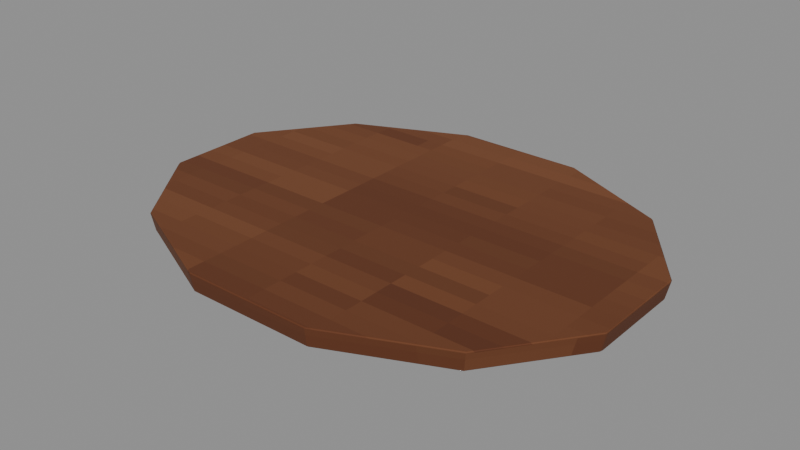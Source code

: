 # Source: Base.blend  (saved by Blender 4.3.34; exported with 4.5.12 LTS)
import bpy
from mathutils import Matrix  # noqa: F401  (used for matrix-valued properties, if any)

bpy.ops.wm.read_factory_settings(use_empty=True)
scene = bpy.context.scene
scene.name = 'Isolated part'

# ---- collections
col_part_base = bpy.data.collections.new('Part.Base'); scene.collection.children.link(col_part_base)

# ---- images (referenced by path relative to the original .blend; pixels are not part of the script)
import os
ASSET_DIR = os.environ.get("B2B_ASSET_DIR", "")  # directory of the original .blend (textures are referenced by path, not embedded)
HERE = os.path.dirname(os.path.abspath(__file__))  # packed textures are extracted next to this script under _unpacked/

def load_image(name, relpath, width, height, colorspace="sRGB"):
    """Load a texture the original file referenced (path relative to the .blend, or extracted next to this script)."""
    p = next((c for c in (os.path.join(HERE, relpath), os.path.join(ASSET_DIR, relpath)) if relpath and os.path.exists(c)), "")
    if p:
        img = bpy.data.images.load(p, check_existing=True)
        img.name = name
    else:  # same state as the original file: an image datablock whose file is absent (Cycles renders it pink)
        img = bpy.data.images.new(name, width, height)
        img.source = "FILE"
        img.filepath = "//" + (relpath or name)
    img.colorspace_settings.name = colorspace
    return img
img_minecraft___stud_timber = load_image('Minecraft • Stud timber', '_unpacked/Stud_timber.db270b1a.png', 64, 64, 'sRGB')

# ---- materials (node trees are filled in below, after node groups)
mat_minecraft___stud_timber = bpy.data.materials.new('Minecraft / Stud timber')
mat_minecraft___stud_timber.diffuse_color = (0.4157, 0.2314, 0.1137, 1.0)

# ---- material node trees
mat_minecraft___stud_timber.use_nodes = True; mat_minecraft___stud_timber.node_tree.nodes.clear()
_N = mat_minecraft___stud_timber.node_tree.nodes; _L = mat_minecraft___stud_timber.node_tree.links
n0 = _N.new('ShaderNodeBsdfPrincipled'); n0.name = 'Principled BSDF'; n0.location = (10, 300)
n0.inputs[2].default_value = 0.85
n1 = _N.new('ShaderNodeOutputMaterial'); n1.name = 'Material Output'; n1.location = (300, 300)
n2 = _N.new('ShaderNodeTexImage'); n2.name = 'Image Texture'; n2.location = (-580, 280)
n2.image = img_minecraft___stud_timber
n2.interpolation = 'Closest'
_L.new(n0.outputs[0], n1.inputs[0])
_L.new(n2.outputs[0], n0.inputs[0])
n1.is_active_output = True

# ---- meshes
me_oakwashtub_base_001 = bpy.data.meshes.new('OakWashTub.Base.001')
me_oakwashtub_base_001.from_pydata([(0.2618, 0.05487, 0.0), (0.1916, 0.1499, 0.0), (0.07014, 0.2048, 0.0), (-0.07014, 0.2048, 0.0), (-0.1916, 0.1499, 0.0), (-0.2618, 0.05487, 0.0), (-0.2618, -0.05487, 0.0), (-0.1916, -0.1499, 0.0), (-0.07014, -0.2048, 0.0), (0.07014, -0.2048, 0.0), (0.1916, -0.1499, 0.0), (0.2618, -0.05487, 0.0), (0.2666, 0.0559, 0.022), (0.1952, 0.1527, 0.022), (0.07143, 0.2086, 0.022), (-0.07143, 0.2086, 0.022), (-0.1952, 0.1527, 0.022), (-0.2666, 0.0559, 0.022), (-0.2666, -0.0559, 0.022), (-0.1952, -0.1527, 0.022), (-0.07143, -0.2086, 0.022), (0.07143, -0.2086, 0.022), (0.1952, -0.1527, 0.022), (0.2666, -0.0559, 0.022)], [], [(11, 10, 9, 8, 7, 6, 5, 4, 3, 2, 1, 0), (0, 1, 13, 12), (1, 2, 14, 13), (2, 3, 15, 14), (3, 4, 16, 15), (4, 5, 17, 16), (5, 6, 18, 17), (6, 7, 19, 18), (7, 8, 20, 19), (8, 9, 21, 20), (9, 10, 22, 21), (10, 11, 23, 22), (11, 0, 12, 23), (12, 13, 14, 15, 16, 17, 18, 19, 20, 21, 22, 23)])
_uv = me_oakwashtub_base_001.uv_layers.new(name='UV0.Surface')
_uv.uv.foreach_set('vector', [0.2707, 0.7924, 0.2146, 0.7164, 0.1174, 0.6725, 0.005179, 0.6725, -0.09201, 0.7164, -0.1481, 0.7924, -0.1481, 0.8802, -0.09201, 0.9562, 0.005179, 1.0, 0.1174, 1.0, 0.2146, 0.9562, 0.2707, 0.8802, 0.1052, 0.8483, 0.1812, 0.8483, 0.1835, 0.8659, 0.106, 0.8659, 0.2146, 0.8483, 0.1174, 0.8483, 0.1184, 0.8659, 0.2174, 0.8659, 0.1174, 0.8483, 0.005179, 0.8483, 0.004144, 0.8659, 0.1184, 0.8659, 0.005179, 0.8483, -0.09201, 0.8483, -0.09484, 0.8659, 0.004144, 0.8659, 0.1812, 0.8483, 0.1052, 0.8483, 0.106, 0.8659, 0.1835, 0.8659, 0.1052, 0.8483, 0.0174, 0.8483, 0.01657, 0.8659, 0.106, 0.8659, 0.0174, 0.8483, -0.05863, 0.8483, -0.0609, 0.8659, 0.01657, 0.8659, -0.09201, 0.8483, 0.005179, 0.8483, 0.004144, 0.8659, -0.09484, 0.8659, 0.005179, 0.8483, 0.1174, 0.8483, 0.1184, 0.8659, 0.004144, 0.8659, 0.1174, 0.8483, 0.2146, 0.8483, 0.2174, 0.8659, 0.1184, 0.8659, -0.05863, 0.8483, 0.0174, 0.8483, 0.01657, 0.8659, -0.0609, 0.8659, 0.0174, 0.8483, 0.1052, 0.8483, 0.106, 0.8659, 0.01657, 0.8659, 0.2746, 0.881, 0.2174, 0.9585, 0.1184, 1.003, 0.004144, 1.003, -0.09484, 0.9585, -0.152, 0.881, -0.152, 0.7916, -0.09484, 0.7141, 0.004144, 0.6694, 0.1184, 0.6694, 0.2174, 0.7141, 0.2746, 0.7916])
_uv.active_render = True
_uv = me_oakwashtub_base_001.uv_layers.new(name='UV1.Paint')
_uv.uv.foreach_set('vector', [0.5245, 0.2419, 0.4847, 0.2095, 0.4617, 0.1534, 0.4617, 0.08854, 0.4847, 0.03241, 0.5245, 2.028e-08, 0.5706, 2.392e-08, 0.6104, 0.03241, 0.6335, 0.08854, 0.6335, 0.1534, 0.6104, 0.2095, 0.5706, 0.2419, 0.8985, 0.09593, 0.9048, 0.1398, 0.8954, 0.1411, 0.889, 0.0964, 0.2465, 0.7979, 0.2421, 0.854, 0.2328, 0.8534, 0.2372, 0.7962, 0.2421, 0.854, 0.2421, 0.9188, 0.2328, 0.9194, 0.2328, 0.8534, 0.2421, 0.9188, 0.2465, 0.975, 0.2372, 0.9766, 0.2328, 0.9194, 0.9048, 0.1576, 0.8985, 0.2015, 0.889, 0.2011, 0.8954, 0.1563, 0.8985, 0.2015, 0.8985, 0.2523, 0.889, 0.2527, 0.889, 0.2011, 0.8985, 0.2523, 0.9048, 0.2962, 0.8954, 0.2975, 0.889, 0.2527, 0.274, 0.7979, 0.2696, 0.854, 0.2602, 0.8534, 0.2647, 0.7962, 0.2696, 0.854, 0.2696, 0.9188, 0.2602, 0.9194, 0.2602, 0.8534, 0.2696, 0.9188, 0.274, 0.975, 0.2647, 0.9766, 0.2602, 0.9194, 0.9048, 0.001307, 0.8985, 0.04522, 0.889, 0.04474, 0.8954, 1.664e-08, 0.8985, 0.04522, 0.8985, 0.09593, 0.889, 0.0964, 0.889, 0.04474, 0.5511, 0.3281, 0.5917, 0.3611, 0.6152, 0.4183, 0.6152, 0.4843, 0.5917, 0.5414, 0.5511, 0.5744, 0.5042, 0.5744, 0.4636, 0.5414, 0.4401, 0.4843, 0.4401, 0.4183, 0.4636, 0.3611, 0.5042, 0.3281])
me_oakwashtub_base_001.materials.append(mat_minecraft___stud_timber)
me_oakwashtub_base_001.update()

# ---- objects
ob_base = bpy.data.objects.new('Base', me_oakwashtub_base_001)

# ---- transforms, parenting, visibility, modifiers, constraints
ob_base.location = (0.0, 0.0, 0.0)
_m = ob_base.modifiers.new('Hand-finished edges', 'BEVEL')
_m.width = 0.0017
_m.width_pct = 0.0017
_m.harden_normals = True

# ---- collection membership
col_part_base.objects.link(ob_base)

# ---- scene / render settings (as saved in the file)
scene.frame_start = 1; scene.frame_end = 250; scene.frame_set(1)
scene.render.engine = 'BLENDER_EEVEE_NEXT'
scene.render.image_settings.exr_codec = 'NONE'
scene.render.simplify_subdivision_render = 0
scene.render.simplify_child_particles_render = 0.0
scene.eevee.use_volume_custom_range = False
scene.eevee.use_fast_gi = False
scene.eevee.use_shadows = False
scene.view_settings.white_balance_temperature = 0.0
scene.view_settings.white_balance_tint = 0.0
scene.view_settings.white_balance_whitepoint = (2.97, 0.5193, -0.0414)
bpy.context.view_layer.update()

# ---- added for rendering (the .blend has no active camera and no usable light): camera, sun + grey world if the file has none
cam_auto = bpy.data.cameras.new('AutoCamera')
cam_auto.lens = 50.0
cam_auto.sensor_width = 36.0
cam_auto.clip_end = 1000.0
ob_auto_camera = bpy.data.objects.new('AutoCamera', cam_auto)
scene.collection.objects.link(ob_auto_camera)
ob_auto_camera.location = (0.625902, -0.751082, 0.511721)
ob_auto_camera.rotation_euler = (1.09748, -7.21219e-08, 0.694738)
scene.camera = ob_auto_camera
light_auto_sun = bpy.data.lights.new('AutoSun', 'SUN')
light_auto_sun.energy = 3.0
light_auto_sun.angle = 0.0523599
ob_auto_sun = bpy.data.objects.new('AutoSun', light_auto_sun)
scene.collection.objects.link(ob_auto_sun)
ob_auto_sun.rotation_euler = (0.872665, 0.174533, 0.523599)
if scene.world is None:
    world_auto = bpy.data.worlds.new('AutoWorld')
    world_auto.color = (0.3, 0.3, 0.3)
    scene.world = world_auto
bpy.context.view_layer.update()
